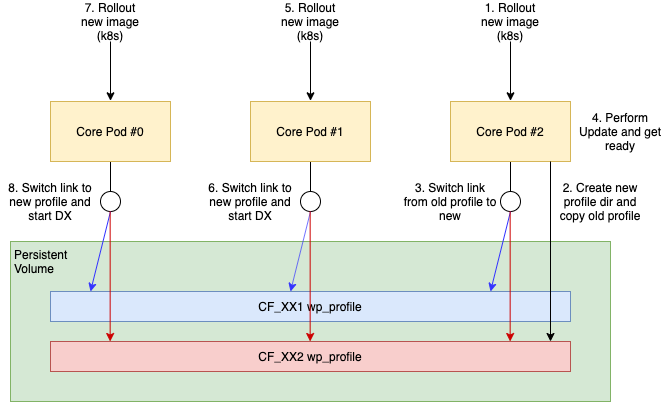

The diagram above was exported from draw.io. Its source (the exported page's mxGraphModel, read from the mxfile embedded in the PNG):
<mxGraphModel dx="1106" dy="923" grid="1" gridSize="10" guides="1" tooltips="1" connect="1" arrows="1" fold="1" page="1" pageScale="1" pageWidth="1169" pageHeight="827" math="0" shadow="0">
  <root>
    <mxCell id="0" />
    <mxCell id="1" parent="0" />
    <mxCell id="2" style="edgeStyle=orthogonalEdgeStyle;rounded=0;orthogonalLoop=1;jettySize=auto;html=1;exitX=0.5;exitY=1;exitDx=0;exitDy=0;entryX=0.5;entryY=0;entryDx=0;entryDy=0;endArrow=none;endFill=0;" edge="1" source="3" target="11" parent="1">
      <mxGeometry relative="1" as="geometry" />
    </mxCell>
    <mxCell id="3" value="Core Pod #0" style="rounded=0;whiteSpace=wrap;html=1;fillColor=#fff2cc;strokeColor=#d6b656;" vertex="1" parent="1">
      <mxGeometry x="160" y="220" width="120" height="60" as="geometry" />
    </mxCell>
    <mxCell id="4" style="edgeStyle=orthogonalEdgeStyle;rounded=0;orthogonalLoop=1;jettySize=auto;html=1;exitX=0.5;exitY=1;exitDx=0;exitDy=0;entryX=0.5;entryY=0;entryDx=0;entryDy=0;endArrow=none;endFill=0;" edge="1" source="5" target="12" parent="1">
      <mxGeometry relative="1" as="geometry" />
    </mxCell>
    <mxCell id="5" value="Core Pod #1" style="rounded=0;whiteSpace=wrap;html=1;fillColor=#fff2cc;strokeColor=#d6b656;" vertex="1" parent="1">
      <mxGeometry x="360" y="220" width="120" height="60" as="geometry" />
    </mxCell>
    <mxCell id="6" style="edgeStyle=orthogonalEdgeStyle;rounded=0;orthogonalLoop=1;jettySize=auto;html=1;exitX=0.5;exitY=1;exitDx=0;exitDy=0;entryX=0.5;entryY=0;entryDx=0;entryDy=0;endArrow=none;endFill=0;" edge="1" source="7" target="13" parent="1">
      <mxGeometry relative="1" as="geometry" />
    </mxCell>
    <mxCell id="7" value="Core Pod #2" style="rounded=0;whiteSpace=wrap;html=1;fillColor=#fff2cc;strokeColor=#d6b656;" vertex="1" parent="1">
      <mxGeometry x="560" y="220" width="120" height="60" as="geometry" />
    </mxCell>
    <mxCell id="8" value="Persistent&lt;br&gt;Volume" style="rounded=0;whiteSpace=wrap;html=1;verticalAlign=top;align=left;spacingLeft=2;fillColor=#d5e8d4;strokeColor=#82b366;" vertex="1" parent="1">
      <mxGeometry x="120" y="360" width="600" height="160" as="geometry" />
    </mxCell>
    <mxCell id="9" value="CF_XX1 wp_profile" style="rounded=0;whiteSpace=wrap;html=1;fillColor=#dae8fc;strokeColor=#6c8ebf;" vertex="1" parent="1">
      <mxGeometry x="160" y="410" width="520" height="30" as="geometry" />
    </mxCell>
    <mxCell id="10" value="CF_XX2&amp;nbsp;wp_profile" style="rounded=0;whiteSpace=wrap;html=1;fillColor=#f8cecc;strokeColor=#b85450;" vertex="1" parent="1">
      <mxGeometry x="160" y="460" width="520" height="30" as="geometry" />
    </mxCell>
    <mxCell id="11" value="" style="ellipse;whiteSpace=wrap;html=1;align=left;" vertex="1" parent="1">
      <mxGeometry x="210" y="310" width="20" height="20" as="geometry" />
    </mxCell>
    <mxCell id="12" value="" style="ellipse;whiteSpace=wrap;html=1;align=left;" vertex="1" parent="1">
      <mxGeometry x="410" y="310" width="20" height="20" as="geometry" />
    </mxCell>
    <mxCell id="13" value="" style="ellipse;whiteSpace=wrap;html=1;align=left;" vertex="1" parent="1">
      <mxGeometry x="610" y="310" width="20" height="20" as="geometry" />
    </mxCell>
    <mxCell id="14" value="" style="endArrow=classic;html=1;strokeColor=#3333FF;" edge="1" parent="1">
      <mxGeometry width="50" height="50" relative="1" as="geometry">
        <mxPoint x="220" y="330" as="sourcePoint" />
        <mxPoint x="200" y="410" as="targetPoint" />
      </mxGeometry>
    </mxCell>
    <mxCell id="15" value="" style="endArrow=classic;html=1;strokeColor=#3333FF;" edge="1" parent="1">
      <mxGeometry width="50" height="50" relative="1" as="geometry">
        <mxPoint x="420" y="330" as="sourcePoint" />
        <mxPoint x="400" y="410" as="targetPoint" />
      </mxGeometry>
    </mxCell>
    <mxCell id="16" value="" style="endArrow=classic;html=1;strokeColor=#3333FF;" edge="1" parent="1">
      <mxGeometry width="50" height="50" relative="1" as="geometry">
        <mxPoint x="620" y="330" as="sourcePoint" />
        <mxPoint x="600" y="410" as="targetPoint" />
      </mxGeometry>
    </mxCell>
    <mxCell id="17" value="" style="endArrow=classic;html=1;strokeColor=#000000;exitX=0.5;exitY=1;exitDx=0;exitDy=0;" edge="1" source="18" parent="1">
      <mxGeometry width="50" height="50" relative="1" as="geometry">
        <mxPoint x="740" y="219.31" as="sourcePoint" />
        <mxPoint x="620" y="219.30999999999995" as="targetPoint" />
      </mxGeometry>
    </mxCell>
    <mxCell id="18" value="1. Rollout new image (k8s)" style="text;html=1;strokeColor=none;fillColor=none;align=center;verticalAlign=middle;whiteSpace=wrap;rounded=0;" vertex="1" parent="1">
      <mxGeometry x="580" y="120" width="80" height="40" as="geometry" />
    </mxCell>
    <mxCell id="19" value="" style="endArrow=classic;html=1;strokeColor=#000000;" edge="1" parent="1">
      <mxGeometry width="50" height="50" relative="1" as="geometry">
        <mxPoint x="660" y="280" as="sourcePoint" />
        <mxPoint x="660" y="460" as="targetPoint" />
      </mxGeometry>
    </mxCell>
    <mxCell id="20" value="2. Create new profile dir and copy old profile" style="text;html=1;strokeColor=none;fillColor=none;align=center;verticalAlign=middle;whiteSpace=wrap;rounded=0;" vertex="1" parent="1">
      <mxGeometry x="660" y="300" width="100" height="40" as="geometry" />
    </mxCell>
    <mxCell id="21" value="" style="endArrow=classic;html=1;strokeColor=#CC0000;" edge="1" parent="1">
      <mxGeometry width="50" height="50" relative="1" as="geometry">
        <mxPoint x="619.6599999999999" y="330" as="sourcePoint" />
        <mxPoint x="619.6599999999999" y="460" as="targetPoint" />
      </mxGeometry>
    </mxCell>
    <mxCell id="22" value="3. Switch link from old profile to new" style="text;html=1;strokeColor=none;fillColor=none;align=center;verticalAlign=middle;whiteSpace=wrap;rounded=0;" vertex="1" parent="1">
      <mxGeometry x="510" y="300" width="100" height="40" as="geometry" />
    </mxCell>
    <mxCell id="23" value="4. Perform Update and get ready" style="text;html=1;strokeColor=none;fillColor=none;align=center;verticalAlign=middle;whiteSpace=wrap;rounded=0;" vertex="1" parent="1">
      <mxGeometry x="680" y="230" width="100" height="40" as="geometry" />
    </mxCell>
    <mxCell id="24" value="" style="endArrow=classic;html=1;strokeColor=#000000;exitX=0.5;exitY=1;exitDx=0;exitDy=0;" edge="1" source="25" parent="1">
      <mxGeometry width="50" height="50" relative="1" as="geometry">
        <mxPoint x="540" y="219.31" as="sourcePoint" />
        <mxPoint x="420" y="219.30999999999995" as="targetPoint" />
      </mxGeometry>
    </mxCell>
    <mxCell id="25" value="5. Rollout new image (k8s)" style="text;html=1;strokeColor=none;fillColor=none;align=center;verticalAlign=middle;whiteSpace=wrap;rounded=0;" vertex="1" parent="1">
      <mxGeometry x="380" y="120" width="80" height="40" as="geometry" />
    </mxCell>
    <mxCell id="26" value="" style="endArrow=classic;html=1;strokeColor=#CC0000;" edge="1" parent="1">
      <mxGeometry width="50" height="50" relative="1" as="geometry">
        <mxPoint x="419.65999999999985" y="330" as="sourcePoint" />
        <mxPoint x="419.65999999999985" y="460" as="targetPoint" />
      </mxGeometry>
    </mxCell>
    <mxCell id="27" value="6. Switch link to new profile and start DX" style="text;html=1;strokeColor=none;fillColor=none;align=center;verticalAlign=middle;whiteSpace=wrap;rounded=0;" vertex="1" parent="1">
      <mxGeometry x="310" y="300" width="100" height="40" as="geometry" />
    </mxCell>
    <mxCell id="28" value="" style="endArrow=classic;html=1;strokeColor=#000000;exitX=0.5;exitY=1;exitDx=0;exitDy=0;" edge="1" source="29" parent="1">
      <mxGeometry width="50" height="50" relative="1" as="geometry">
        <mxPoint x="340" y="219.31" as="sourcePoint" />
        <mxPoint x="220" y="219.30999999999995" as="targetPoint" />
      </mxGeometry>
    </mxCell>
    <mxCell id="29" value="7. Rollout new image (k8s)" style="text;html=1;strokeColor=none;fillColor=none;align=center;verticalAlign=middle;whiteSpace=wrap;rounded=0;" vertex="1" parent="1">
      <mxGeometry x="180" y="120" width="80" height="40" as="geometry" />
    </mxCell>
    <mxCell id="30" value="" style="endArrow=classic;html=1;strokeColor=#CC0000;" edge="1" parent="1">
      <mxGeometry width="50" height="50" relative="1" as="geometry">
        <mxPoint x="219.65999999999985" y="330" as="sourcePoint" />
        <mxPoint x="219.65999999999985" y="460" as="targetPoint" />
      </mxGeometry>
    </mxCell>
    <mxCell id="31" value="8. Switch link to new profile and start DX" style="text;html=1;strokeColor=none;fillColor=none;align=center;verticalAlign=middle;whiteSpace=wrap;rounded=0;" vertex="1" parent="1">
      <mxGeometry x="110" y="300" width="100" height="40" as="geometry" />
    </mxCell>
  </root>
</mxGraphModel>